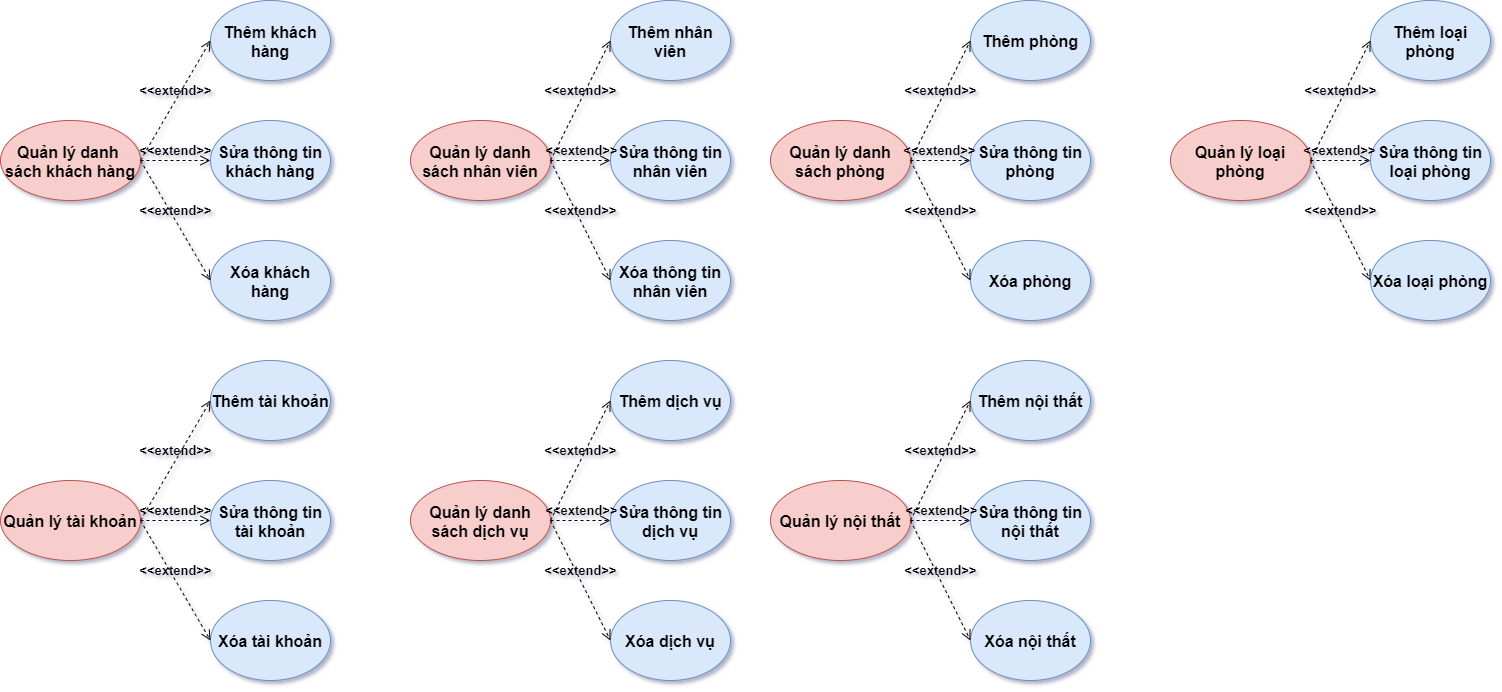

The diagram above was exported from draw.io. Its source (the exported page's mxGraphModel, read from the mxfile embedded in the PNG):
<mxGraphModel dx="1221" dy="626" grid="1" gridSize="10" guides="1" tooltips="1" connect="1" arrows="1" fold="1" page="1" pageScale="1" pageWidth="850" pageHeight="1100" background="none" math="0" shadow="0">
  <root>
    <mxCell id="0" />
    <mxCell id="1" parent="0" />
    <mxCell id="SD6cZ2J93YJvDtEjL-kz-3" value="Quản lý danh &#10;sách khách hàng" style="ellipse;fillColor=#f8cecc;strokeColor=#b85450;fontSize=16;spacingTop=2;horizontal=1;fontStyle=1;direction=east;labelBackgroundColor=none;whiteSpace=wrap;verticalAlign=middle;" parent="1" vertex="1">
      <mxGeometry x="190" y="240" width="140" height="80" as="geometry" />
    </mxCell>
    <mxCell id="SD6cZ2J93YJvDtEjL-kz-5" value="Quản lý danh sách phòng" style="ellipse;fillColor=#f8cecc;strokeColor=#b85450;fontSize=16;spacingTop=2;horizontal=1;fontStyle=1;direction=east;labelBackgroundColor=none;whiteSpace=wrap;verticalAlign=middle;" parent="1" vertex="1">
      <mxGeometry x="960" y="240" width="140" height="80" as="geometry" />
    </mxCell>
    <mxCell id="SD6cZ2J93YJvDtEjL-kz-10" value="Quản lý nội thất" style="ellipse;fillColor=#f8cecc;strokeColor=#b85450;fontSize=16;spacingTop=2;horizontal=1;fontStyle=1;direction=east;labelBackgroundColor=none;whiteSpace=wrap;verticalAlign=middle;" parent="1" vertex="1">
      <mxGeometry x="960" y="600" width="140" height="80" as="geometry" />
    </mxCell>
    <mxCell id="SD6cZ2J93YJvDtEjL-kz-11" value="Quản lý danh sách dịch vụ" style="ellipse;fillColor=#f8cecc;strokeColor=#b85450;fontSize=16;spacingTop=2;horizontal=1;fontStyle=1;direction=east;labelBackgroundColor=none;whiteSpace=wrap;verticalAlign=middle;" parent="1" vertex="1">
      <mxGeometry x="600" y="600" width="140" height="80" as="geometry" />
    </mxCell>
    <mxCell id="SD6cZ2J93YJvDtEjL-kz-12" value="Quản lý danh sách nhân viên" style="ellipse;fillColor=#f8cecc;strokeColor=#b85450;fontSize=16;spacingTop=2;horizontal=1;fontStyle=1;direction=east;labelBackgroundColor=none;whiteSpace=wrap;verticalAlign=middle;" parent="1" vertex="1">
      <mxGeometry x="600" y="240" width="140" height="80" as="geometry" />
    </mxCell>
    <mxCell id="SD6cZ2J93YJvDtEjL-kz-27" value="Quản lý tài khoản" style="ellipse;fillColor=#f8cecc;strokeColor=#b85450;fontSize=16;spacingTop=2;horizontal=1;fontStyle=1;direction=east;labelBackgroundColor=none;whiteSpace=wrap;verticalAlign=middle;" parent="1" vertex="1">
      <mxGeometry x="190" y="600" width="140" height="80" as="geometry" />
    </mxCell>
    <mxCell id="SD6cZ2J93YJvDtEjL-kz-28" value="Quản lý loại phòng" style="ellipse;fillColor=#f8cecc;strokeColor=#b85450;fontSize=16;spacingTop=2;horizontal=1;fontStyle=1;direction=east;labelBackgroundColor=none;whiteSpace=wrap;verticalAlign=middle;" parent="1" vertex="1">
      <mxGeometry x="1360" y="240" width="140" height="80" as="geometry" />
    </mxCell>
    <mxCell id="opvVlbtMXGsVySEfNiiL-1" value="Thêm khách hàng" style="ellipse;fillColor=#dae8fc;strokeColor=#6c8ebf;fontSize=16;spacingTop=2;horizontal=1;fontStyle=1;direction=east;labelBackgroundColor=none;whiteSpace=wrap;verticalAlign=middle;" vertex="1" parent="1">
      <mxGeometry x="400" y="120" width="120" height="80" as="geometry" />
    </mxCell>
    <mxCell id="opvVlbtMXGsVySEfNiiL-2" value="Sửa thông tin khách hàng" style="ellipse;fillColor=#dae8fc;strokeColor=#6c8ebf;fontSize=16;spacingTop=2;horizontal=1;fontStyle=1;direction=east;labelBackgroundColor=none;whiteSpace=wrap;verticalAlign=middle;" vertex="1" parent="1">
      <mxGeometry x="400" y="240" width="120" height="80" as="geometry" />
    </mxCell>
    <mxCell id="opvVlbtMXGsVySEfNiiL-3" value="Xóa khách hàng" style="ellipse;fillColor=#dae8fc;strokeColor=#6c8ebf;fontSize=16;spacingTop=2;horizontal=1;fontStyle=1;direction=east;labelBackgroundColor=none;whiteSpace=wrap;verticalAlign=middle;" vertex="1" parent="1">
      <mxGeometry x="400" y="360" width="120" height="80" as="geometry" />
    </mxCell>
    <mxCell id="opvVlbtMXGsVySEfNiiL-4" value="Thêm tài khoản" style="ellipse;fillColor=#dae8fc;strokeColor=#6c8ebf;fontSize=16;spacingTop=2;horizontal=1;fontStyle=1;direction=east;labelBackgroundColor=none;whiteSpace=wrap;verticalAlign=middle;" vertex="1" parent="1">
      <mxGeometry x="400" y="480" width="120" height="80" as="geometry" />
    </mxCell>
    <mxCell id="opvVlbtMXGsVySEfNiiL-5" value="Xóa tài khoản" style="ellipse;fillColor=#dae8fc;strokeColor=#6c8ebf;fontSize=16;spacingTop=2;horizontal=1;fontStyle=1;direction=east;labelBackgroundColor=none;whiteSpace=wrap;verticalAlign=middle;" vertex="1" parent="1">
      <mxGeometry x="400" y="720" width="120" height="80" as="geometry" />
    </mxCell>
    <mxCell id="opvVlbtMXGsVySEfNiiL-6" value="Sửa thông tin tài khoản" style="ellipse;fillColor=#dae8fc;strokeColor=#6c8ebf;fontSize=16;spacingTop=2;horizontal=1;fontStyle=1;direction=east;labelBackgroundColor=none;whiteSpace=wrap;verticalAlign=middle;" vertex="1" parent="1">
      <mxGeometry x="400" y="600" width="120" height="80" as="geometry" />
    </mxCell>
    <mxCell id="opvVlbtMXGsVySEfNiiL-7" value="Thêm dịch vụ" style="ellipse;fillColor=#dae8fc;strokeColor=#6c8ebf;fontSize=16;spacingTop=2;horizontal=1;fontStyle=1;direction=east;labelBackgroundColor=none;whiteSpace=wrap;verticalAlign=middle;" vertex="1" parent="1">
      <mxGeometry x="800" y="480" width="120" height="80" as="geometry" />
    </mxCell>
    <mxCell id="opvVlbtMXGsVySEfNiiL-8" value="Xóa dịch vụ" style="ellipse;fillColor=#dae8fc;strokeColor=#6c8ebf;fontSize=16;spacingTop=2;horizontal=1;fontStyle=1;direction=east;labelBackgroundColor=none;whiteSpace=wrap;verticalAlign=middle;" vertex="1" parent="1">
      <mxGeometry x="800" y="720" width="120" height="80" as="geometry" />
    </mxCell>
    <mxCell id="opvVlbtMXGsVySEfNiiL-9" value="Sửa thông tin dịch vụ" style="ellipse;fillColor=#dae8fc;strokeColor=#6c8ebf;fontSize=16;spacingTop=2;horizontal=1;fontStyle=1;direction=east;labelBackgroundColor=none;whiteSpace=wrap;verticalAlign=middle;" vertex="1" parent="1">
      <mxGeometry x="800" y="600" width="120" height="80" as="geometry" />
    </mxCell>
    <mxCell id="opvVlbtMXGsVySEfNiiL-10" value="Thêm phòng" style="ellipse;fillColor=#dae8fc;strokeColor=#6c8ebf;fontSize=16;spacingTop=2;horizontal=1;fontStyle=1;direction=east;labelBackgroundColor=none;whiteSpace=wrap;verticalAlign=middle;" vertex="1" parent="1">
      <mxGeometry x="1160" y="120" width="120" height="80" as="geometry" />
    </mxCell>
    <mxCell id="opvVlbtMXGsVySEfNiiL-11" value="Xóa phòng" style="ellipse;fillColor=#dae8fc;strokeColor=#6c8ebf;fontSize=16;spacingTop=2;horizontal=1;fontStyle=1;direction=east;labelBackgroundColor=none;whiteSpace=wrap;verticalAlign=middle;" vertex="1" parent="1">
      <mxGeometry x="1160" y="360" width="120" height="80" as="geometry" />
    </mxCell>
    <mxCell id="opvVlbtMXGsVySEfNiiL-12" value="Sửa thông tin phòng" style="ellipse;fillColor=#dae8fc;strokeColor=#6c8ebf;fontSize=16;spacingTop=2;horizontal=1;fontStyle=1;direction=east;labelBackgroundColor=none;whiteSpace=wrap;verticalAlign=middle;" vertex="1" parent="1">
      <mxGeometry x="1160" y="240" width="120" height="80" as="geometry" />
    </mxCell>
    <mxCell id="opvVlbtMXGsVySEfNiiL-13" value="Thêm nội thất" style="ellipse;fillColor=#dae8fc;strokeColor=#6c8ebf;fontSize=16;spacingTop=2;horizontal=1;fontStyle=1;direction=east;labelBackgroundColor=none;whiteSpace=wrap;verticalAlign=middle;" vertex="1" parent="1">
      <mxGeometry x="1160" y="480" width="120" height="80" as="geometry" />
    </mxCell>
    <mxCell id="opvVlbtMXGsVySEfNiiL-14" value="Xóa nội thất" style="ellipse;fillColor=#dae8fc;strokeColor=#6c8ebf;fontSize=16;spacingTop=2;horizontal=1;fontStyle=1;direction=east;labelBackgroundColor=none;whiteSpace=wrap;verticalAlign=middle;" vertex="1" parent="1">
      <mxGeometry x="1160" y="720" width="120" height="80" as="geometry" />
    </mxCell>
    <mxCell id="opvVlbtMXGsVySEfNiiL-15" value="Sửa thông tin nội thất" style="ellipse;fillColor=#dae8fc;strokeColor=#6c8ebf;fontSize=16;spacingTop=2;horizontal=1;fontStyle=1;direction=east;labelBackgroundColor=none;whiteSpace=wrap;verticalAlign=middle;" vertex="1" parent="1">
      <mxGeometry x="1160" y="600" width="120" height="80" as="geometry" />
    </mxCell>
    <mxCell id="opvVlbtMXGsVySEfNiiL-16" value="Thêm nhân viên" style="ellipse;fillColor=#dae8fc;strokeColor=#6c8ebf;fontSize=16;spacingTop=2;horizontal=1;fontStyle=1;direction=east;labelBackgroundColor=none;whiteSpace=wrap;verticalAlign=middle;" vertex="1" parent="1">
      <mxGeometry x="800" y="120" width="120" height="80" as="geometry" />
    </mxCell>
    <mxCell id="opvVlbtMXGsVySEfNiiL-17" value="Sửa thông tin nhân viên" style="ellipse;fillColor=#dae8fc;strokeColor=#6c8ebf;fontSize=16;spacingTop=2;horizontal=1;fontStyle=1;direction=east;labelBackgroundColor=none;whiteSpace=wrap;verticalAlign=middle;" vertex="1" parent="1">
      <mxGeometry x="800" y="240" width="120" height="80" as="geometry" />
    </mxCell>
    <mxCell id="opvVlbtMXGsVySEfNiiL-18" value="Xóa thông tin nhân viên" style="ellipse;fillColor=#dae8fc;strokeColor=#6c8ebf;fontSize=16;spacingTop=2;horizontal=1;fontStyle=1;direction=east;labelBackgroundColor=none;whiteSpace=wrap;verticalAlign=middle;" vertex="1" parent="1">
      <mxGeometry x="800" y="360" width="120" height="80" as="geometry" />
    </mxCell>
    <mxCell id="opvVlbtMXGsVySEfNiiL-19" value="Thêm loại phòng" style="ellipse;fillColor=#dae8fc;strokeColor=#6c8ebf;fontSize=16;spacingTop=2;horizontal=1;fontStyle=1;direction=east;labelBackgroundColor=none;whiteSpace=wrap;verticalAlign=middle;" vertex="1" parent="1">
      <mxGeometry x="1560" y="120" width="120" height="80" as="geometry" />
    </mxCell>
    <mxCell id="opvVlbtMXGsVySEfNiiL-20" value="Sửa thông tin loại phòng" style="ellipse;fillColor=#dae8fc;strokeColor=#6c8ebf;fontSize=16;spacingTop=2;horizontal=1;fontStyle=1;direction=east;labelBackgroundColor=none;whiteSpace=wrap;verticalAlign=middle;" vertex="1" parent="1">
      <mxGeometry x="1560" y="240" width="120" height="80" as="geometry" />
    </mxCell>
    <mxCell id="opvVlbtMXGsVySEfNiiL-21" value="Xóa loại phòng" style="ellipse;fillColor=#dae8fc;strokeColor=#6c8ebf;fontSize=16;spacingTop=2;horizontal=1;fontStyle=1;direction=east;labelBackgroundColor=none;whiteSpace=wrap;verticalAlign=middle;" vertex="1" parent="1">
      <mxGeometry x="1560" y="360" width="120" height="80" as="geometry" />
    </mxCell>
    <mxCell id="opvVlbtMXGsVySEfNiiL-22" value="&amp;lt;&amp;lt;extend&amp;gt;&amp;gt;" style="endArrow=open;startArrow=none;endFill=0;startFill=0;endSize=8;html=1;verticalAlign=bottom;dashed=1;labelBackgroundColor=none;exitX=1;exitY=0.5;exitDx=0;exitDy=0;entryX=0;entryY=0.5;entryDx=0;entryDy=0;fontStyle=1;fontSize=13;" edge="1" parent="1" source="SD6cZ2J93YJvDtEjL-kz-3" target="opvVlbtMXGsVySEfNiiL-1">
      <mxGeometry width="160" relative="1" as="geometry">
        <mxPoint x="690" y="450" as="sourcePoint" />
        <mxPoint x="850" y="450" as="targetPoint" />
      </mxGeometry>
    </mxCell>
    <mxCell id="opvVlbtMXGsVySEfNiiL-23" value="&amp;lt;&amp;lt;extend&amp;gt;&amp;gt;" style="endArrow=open;startArrow=none;endFill=0;startFill=0;endSize=8;html=1;verticalAlign=bottom;dashed=1;labelBackgroundColor=none;entryX=0;entryY=0.5;entryDx=0;entryDy=0;fontStyle=1;fontSize=13;" edge="1" parent="1" target="opvVlbtMXGsVySEfNiiL-2">
      <mxGeometry width="160" relative="1" as="geometry">
        <mxPoint x="330" y="280" as="sourcePoint" />
        <mxPoint x="410" y="170" as="targetPoint" />
      </mxGeometry>
    </mxCell>
    <mxCell id="opvVlbtMXGsVySEfNiiL-24" value="&amp;lt;&amp;lt;extend&amp;gt;&amp;gt;" style="endArrow=open;startArrow=none;endFill=0;startFill=0;endSize=8;html=1;verticalAlign=bottom;dashed=1;labelBackgroundColor=none;entryX=0;entryY=0.5;entryDx=0;entryDy=0;fontStyle=1;fontSize=13;exitX=1;exitY=0.5;exitDx=0;exitDy=0;" edge="1" parent="1" source="SD6cZ2J93YJvDtEjL-kz-3" target="opvVlbtMXGsVySEfNiiL-3">
      <mxGeometry width="160" relative="1" as="geometry">
        <mxPoint x="340" y="290" as="sourcePoint" />
        <mxPoint x="410" y="290" as="targetPoint" />
      </mxGeometry>
    </mxCell>
    <mxCell id="opvVlbtMXGsVySEfNiiL-25" value="&amp;lt;&amp;lt;extend&amp;gt;&amp;gt;" style="endArrow=open;startArrow=none;endFill=0;startFill=0;endSize=8;html=1;verticalAlign=bottom;dashed=1;labelBackgroundColor=none;entryX=0;entryY=0.5;entryDx=0;entryDy=0;fontStyle=1;fontSize=13;exitX=1;exitY=0.5;exitDx=0;exitDy=0;" edge="1" parent="1" source="SD6cZ2J93YJvDtEjL-kz-27" target="opvVlbtMXGsVySEfNiiL-4">
      <mxGeometry width="160" relative="1" as="geometry">
        <mxPoint x="340" y="290" as="sourcePoint" />
        <mxPoint x="410" y="410" as="targetPoint" />
      </mxGeometry>
    </mxCell>
    <mxCell id="opvVlbtMXGsVySEfNiiL-26" value="&amp;lt;&amp;lt;extend&amp;gt;&amp;gt;" style="endArrow=open;startArrow=none;endFill=0;startFill=0;endSize=8;html=1;verticalAlign=bottom;dashed=1;labelBackgroundColor=none;entryX=0;entryY=0.5;entryDx=0;entryDy=0;fontStyle=1;fontSize=13;exitX=1;exitY=0.5;exitDx=0;exitDy=0;" edge="1" parent="1" source="SD6cZ2J93YJvDtEjL-kz-27" target="opvVlbtMXGsVySEfNiiL-6">
      <mxGeometry width="160" relative="1" as="geometry">
        <mxPoint x="340" y="650" as="sourcePoint" />
        <mxPoint x="410" y="530" as="targetPoint" />
      </mxGeometry>
    </mxCell>
    <mxCell id="opvVlbtMXGsVySEfNiiL-27" value="&amp;lt;&amp;lt;extend&amp;gt;&amp;gt;" style="endArrow=open;startArrow=none;endFill=0;startFill=0;endSize=8;html=1;verticalAlign=bottom;dashed=1;labelBackgroundColor=none;entryX=0;entryY=0.5;entryDx=0;entryDy=0;fontStyle=1;fontSize=13;exitX=1;exitY=0.5;exitDx=0;exitDy=0;" edge="1" parent="1" source="SD6cZ2J93YJvDtEjL-kz-27" target="opvVlbtMXGsVySEfNiiL-5">
      <mxGeometry width="160" relative="1" as="geometry">
        <mxPoint x="340" y="650" as="sourcePoint" />
        <mxPoint x="410" y="650" as="targetPoint" />
      </mxGeometry>
    </mxCell>
    <mxCell id="opvVlbtMXGsVySEfNiiL-28" value="&amp;lt;&amp;lt;extend&amp;gt;&amp;gt;" style="endArrow=open;startArrow=none;endFill=0;startFill=0;endSize=8;html=1;verticalAlign=bottom;dashed=1;labelBackgroundColor=none;entryX=0;entryY=0.5;entryDx=0;entryDy=0;fontStyle=1;fontSize=13;exitX=1;exitY=0.5;exitDx=0;exitDy=0;" edge="1" parent="1" source="SD6cZ2J93YJvDtEjL-kz-12" target="opvVlbtMXGsVySEfNiiL-16">
      <mxGeometry width="160" relative="1" as="geometry">
        <mxPoint x="340" y="650" as="sourcePoint" />
        <mxPoint x="410" y="770" as="targetPoint" />
      </mxGeometry>
    </mxCell>
    <mxCell id="opvVlbtMXGsVySEfNiiL-29" value="&amp;lt;&amp;lt;extend&amp;gt;&amp;gt;" style="endArrow=open;startArrow=none;endFill=0;startFill=0;endSize=8;html=1;verticalAlign=bottom;dashed=1;labelBackgroundColor=none;entryX=0;entryY=0.5;entryDx=0;entryDy=0;fontStyle=1;fontSize=13;exitX=1;exitY=0.5;exitDx=0;exitDy=0;" edge="1" parent="1" source="SD6cZ2J93YJvDtEjL-kz-12" target="opvVlbtMXGsVySEfNiiL-17">
      <mxGeometry width="160" relative="1" as="geometry">
        <mxPoint x="750" y="290" as="sourcePoint" />
        <mxPoint x="810" y="170" as="targetPoint" />
      </mxGeometry>
    </mxCell>
    <mxCell id="opvVlbtMXGsVySEfNiiL-30" value="&amp;lt;&amp;lt;extend&amp;gt;&amp;gt;" style="endArrow=open;startArrow=none;endFill=0;startFill=0;endSize=8;html=1;verticalAlign=bottom;dashed=1;labelBackgroundColor=none;entryX=0;entryY=0.5;entryDx=0;entryDy=0;fontStyle=1;fontSize=13;exitX=1;exitY=0.5;exitDx=0;exitDy=0;" edge="1" parent="1" source="SD6cZ2J93YJvDtEjL-kz-12" target="opvVlbtMXGsVySEfNiiL-18">
      <mxGeometry width="160" relative="1" as="geometry">
        <mxPoint x="750" y="290" as="sourcePoint" />
        <mxPoint x="810" y="290" as="targetPoint" />
      </mxGeometry>
    </mxCell>
    <mxCell id="opvVlbtMXGsVySEfNiiL-31" value="&amp;lt;&amp;lt;extend&amp;gt;&amp;gt;" style="endArrow=open;startArrow=none;endFill=0;startFill=0;endSize=8;html=1;verticalAlign=bottom;dashed=1;labelBackgroundColor=none;entryX=0;entryY=0.5;entryDx=0;entryDy=0;fontStyle=1;fontSize=13;exitX=1;exitY=0.5;exitDx=0;exitDy=0;" edge="1" parent="1" source="SD6cZ2J93YJvDtEjL-kz-11" target="opvVlbtMXGsVySEfNiiL-7">
      <mxGeometry width="160" relative="1" as="geometry">
        <mxPoint x="750" y="290" as="sourcePoint" />
        <mxPoint x="810" y="410" as="targetPoint" />
      </mxGeometry>
    </mxCell>
    <mxCell id="opvVlbtMXGsVySEfNiiL-32" value="&amp;lt;&amp;lt;extend&amp;gt;&amp;gt;" style="endArrow=open;startArrow=none;endFill=0;startFill=0;endSize=8;html=1;verticalAlign=bottom;dashed=1;labelBackgroundColor=none;entryX=0;entryY=0.5;entryDx=0;entryDy=0;fontStyle=1;fontSize=13;exitX=1;exitY=0.5;exitDx=0;exitDy=0;" edge="1" parent="1" source="SD6cZ2J93YJvDtEjL-kz-11" target="opvVlbtMXGsVySEfNiiL-9">
      <mxGeometry width="160" relative="1" as="geometry">
        <mxPoint x="750" y="650" as="sourcePoint" />
        <mxPoint x="810" y="530" as="targetPoint" />
      </mxGeometry>
    </mxCell>
    <mxCell id="opvVlbtMXGsVySEfNiiL-34" value="&amp;lt;&amp;lt;extend&amp;gt;&amp;gt;" style="endArrow=open;startArrow=none;endFill=0;startFill=0;endSize=8;html=1;verticalAlign=bottom;dashed=1;labelBackgroundColor=none;entryX=0;entryY=0.5;entryDx=0;entryDy=0;fontStyle=1;fontSize=13;exitX=1;exitY=0.5;exitDx=0;exitDy=0;" edge="1" parent="1" source="SD6cZ2J93YJvDtEjL-kz-11" target="opvVlbtMXGsVySEfNiiL-8">
      <mxGeometry width="160" relative="1" as="geometry">
        <mxPoint x="750" y="650" as="sourcePoint" />
        <mxPoint x="810" y="650" as="targetPoint" />
      </mxGeometry>
    </mxCell>
    <mxCell id="opvVlbtMXGsVySEfNiiL-35" value="&amp;lt;&amp;lt;extend&amp;gt;&amp;gt;" style="endArrow=open;startArrow=none;endFill=0;startFill=0;endSize=8;html=1;verticalAlign=bottom;dashed=1;labelBackgroundColor=none;entryX=0;entryY=0.5;entryDx=0;entryDy=0;fontStyle=1;fontSize=13;exitX=1;exitY=0.5;exitDx=0;exitDy=0;" edge="1" parent="1" source="SD6cZ2J93YJvDtEjL-kz-10" target="opvVlbtMXGsVySEfNiiL-13">
      <mxGeometry width="160" relative="1" as="geometry">
        <mxPoint x="750" y="650" as="sourcePoint" />
        <mxPoint x="810" y="770" as="targetPoint" />
      </mxGeometry>
    </mxCell>
    <mxCell id="opvVlbtMXGsVySEfNiiL-36" value="&amp;lt;&amp;lt;extend&amp;gt;&amp;gt;" style="endArrow=open;startArrow=none;endFill=0;startFill=0;endSize=8;html=1;verticalAlign=bottom;dashed=1;labelBackgroundColor=none;entryX=0;entryY=0.5;entryDx=0;entryDy=0;fontStyle=1;fontSize=13;" edge="1" parent="1" target="opvVlbtMXGsVySEfNiiL-15">
      <mxGeometry width="160" relative="1" as="geometry">
        <mxPoint x="1100" y="640" as="sourcePoint" />
        <mxPoint x="1170" y="530" as="targetPoint" />
      </mxGeometry>
    </mxCell>
    <mxCell id="opvVlbtMXGsVySEfNiiL-37" value="&amp;lt;&amp;lt;extend&amp;gt;&amp;gt;" style="endArrow=open;startArrow=none;endFill=0;startFill=0;endSize=8;html=1;verticalAlign=bottom;dashed=1;labelBackgroundColor=none;entryX=0;entryY=0.5;entryDx=0;entryDy=0;fontStyle=1;fontSize=13;exitX=1;exitY=0.5;exitDx=0;exitDy=0;" edge="1" parent="1" source="SD6cZ2J93YJvDtEjL-kz-10" target="opvVlbtMXGsVySEfNiiL-14">
      <mxGeometry width="160" relative="1" as="geometry">
        <mxPoint x="1110" y="650" as="sourcePoint" />
        <mxPoint x="1170" y="650" as="targetPoint" />
      </mxGeometry>
    </mxCell>
    <mxCell id="opvVlbtMXGsVySEfNiiL-38" value="&amp;lt;&amp;lt;extend&amp;gt;&amp;gt;" style="endArrow=open;startArrow=none;endFill=0;startFill=0;endSize=8;html=1;verticalAlign=bottom;dashed=1;labelBackgroundColor=none;entryX=0;entryY=0.5;entryDx=0;entryDy=0;fontStyle=1;fontSize=13;exitX=1;exitY=0.5;exitDx=0;exitDy=0;" edge="1" parent="1" source="SD6cZ2J93YJvDtEjL-kz-5" target="opvVlbtMXGsVySEfNiiL-12">
      <mxGeometry width="160" relative="1" as="geometry">
        <mxPoint x="1120" y="660" as="sourcePoint" />
        <mxPoint x="1180" y="660" as="targetPoint" />
      </mxGeometry>
    </mxCell>
    <mxCell id="opvVlbtMXGsVySEfNiiL-39" value="&amp;lt;&amp;lt;extend&amp;gt;&amp;gt;" style="endArrow=open;startArrow=none;endFill=0;startFill=0;endSize=8;html=1;verticalAlign=bottom;dashed=1;labelBackgroundColor=none;entryX=0;entryY=0.5;entryDx=0;entryDy=0;fontStyle=1;fontSize=13;exitX=1;exitY=0.5;exitDx=0;exitDy=0;" edge="1" parent="1" source="SD6cZ2J93YJvDtEjL-kz-5" target="opvVlbtMXGsVySEfNiiL-10">
      <mxGeometry width="160" relative="1" as="geometry">
        <mxPoint x="1110.0000000000073" y="290" as="sourcePoint" />
        <mxPoint x="1170" y="290" as="targetPoint" />
      </mxGeometry>
    </mxCell>
    <mxCell id="opvVlbtMXGsVySEfNiiL-40" value="&amp;lt;&amp;lt;extend&amp;gt;&amp;gt;" style="endArrow=open;startArrow=none;endFill=0;startFill=0;endSize=8;html=1;verticalAlign=bottom;dashed=1;labelBackgroundColor=none;entryX=0;entryY=0.5;entryDx=0;entryDy=0;fontStyle=1;fontSize=13;exitX=1;exitY=0.5;exitDx=0;exitDy=0;" edge="1" parent="1" source="SD6cZ2J93YJvDtEjL-kz-5" target="opvVlbtMXGsVySEfNiiL-11">
      <mxGeometry width="160" relative="1" as="geometry">
        <mxPoint x="1110.0000000000073" y="290" as="sourcePoint" />
        <mxPoint x="1170" y="170" as="targetPoint" />
      </mxGeometry>
    </mxCell>
    <mxCell id="opvVlbtMXGsVySEfNiiL-41" value="&amp;lt;&amp;lt;extend&amp;gt;&amp;gt;" style="endArrow=open;startArrow=none;endFill=0;startFill=0;endSize=8;html=1;verticalAlign=bottom;dashed=1;labelBackgroundColor=none;entryX=0;entryY=0.5;entryDx=0;entryDy=0;fontStyle=1;fontSize=13;exitX=1;exitY=0.5;exitDx=0;exitDy=0;" edge="1" parent="1" source="SD6cZ2J93YJvDtEjL-kz-28" target="opvVlbtMXGsVySEfNiiL-19">
      <mxGeometry width="160" relative="1" as="geometry">
        <mxPoint x="1110.0000000000073" y="290" as="sourcePoint" />
        <mxPoint x="1170" y="410" as="targetPoint" />
      </mxGeometry>
    </mxCell>
    <mxCell id="opvVlbtMXGsVySEfNiiL-42" value="&amp;lt;&amp;lt;extend&amp;gt;&amp;gt;" style="endArrow=open;startArrow=none;endFill=0;startFill=0;endSize=8;html=1;verticalAlign=bottom;dashed=1;labelBackgroundColor=none;entryX=0;entryY=0.5;entryDx=0;entryDy=0;fontStyle=1;fontSize=13;exitX=1;exitY=0.5;exitDx=0;exitDy=0;" edge="1" parent="1" source="SD6cZ2J93YJvDtEjL-kz-28" target="opvVlbtMXGsVySEfNiiL-20">
      <mxGeometry width="160" relative="1" as="geometry">
        <mxPoint x="1510.0000000000073" y="290" as="sourcePoint" />
        <mxPoint x="1570" y="170" as="targetPoint" />
      </mxGeometry>
    </mxCell>
    <mxCell id="opvVlbtMXGsVySEfNiiL-43" value="&amp;lt;&amp;lt;extend&amp;gt;&amp;gt;" style="endArrow=open;startArrow=none;endFill=0;startFill=0;endSize=8;html=1;verticalAlign=bottom;dashed=1;labelBackgroundColor=none;entryX=0;entryY=0.5;entryDx=0;entryDy=0;fontStyle=1;fontSize=13;exitX=1;exitY=0.5;exitDx=0;exitDy=0;" edge="1" parent="1" source="SD6cZ2J93YJvDtEjL-kz-28" target="opvVlbtMXGsVySEfNiiL-21">
      <mxGeometry width="160" relative="1" as="geometry">
        <mxPoint x="1510.0000000000073" y="290" as="sourcePoint" />
        <mxPoint x="1570" y="290" as="targetPoint" />
      </mxGeometry>
    </mxCell>
  </root>
</mxGraphModel>